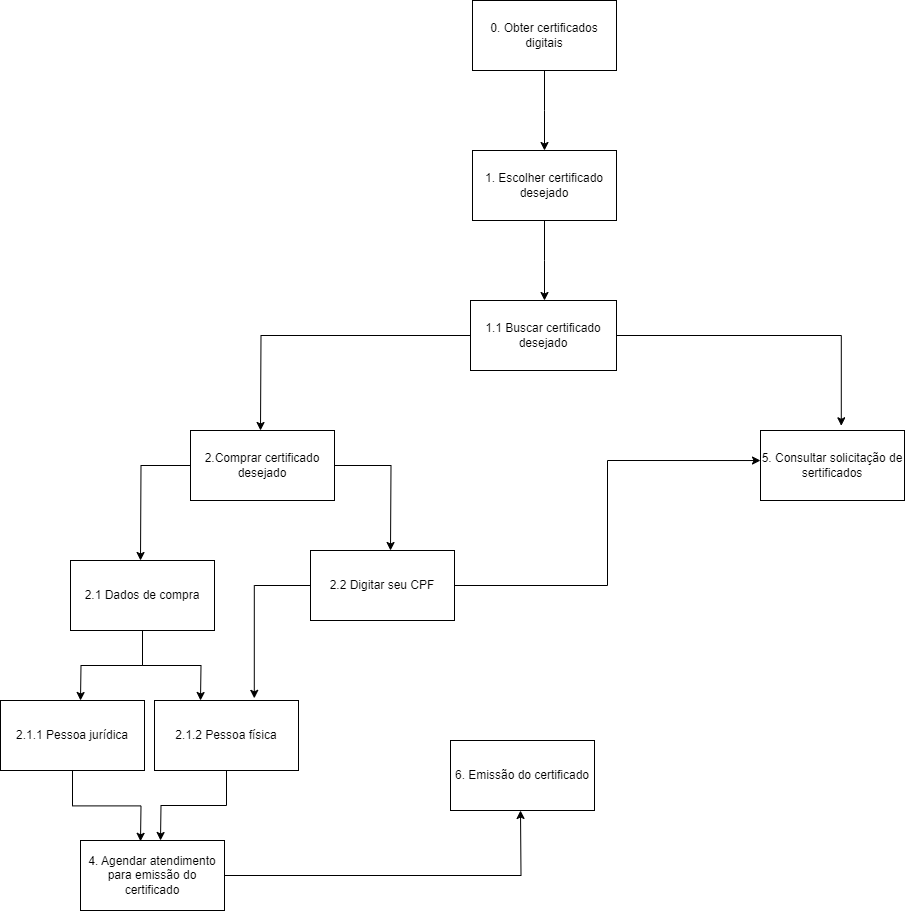

The diagram above was exported from draw.io. Its source (the exported page's mxGraphModel, read from the mxfile embedded in the PNG):
<mxGraphModel dx="2261" dy="772" grid="1" gridSize="10" guides="1" tooltips="1" connect="1" arrows="1" fold="1" page="1" pageScale="1" pageWidth="827" pageHeight="1169" math="0" shadow="0">
  <root>
    <mxCell id="WIyWlLk6GJQsqaUBKTNV-0" />
    <mxCell id="WIyWlLk6GJQsqaUBKTNV-1" parent="WIyWlLk6GJQsqaUBKTNV-0" />
    <mxCell id="o-qgTNyXm5AHzwB4IjhW-8" style="edgeStyle=orthogonalEdgeStyle;rounded=0;orthogonalLoop=1;jettySize=auto;html=1;" parent="WIyWlLk6GJQsqaUBKTNV-1" source="o-qgTNyXm5AHzwB4IjhW-7" edge="1">
      <mxGeometry relative="1" as="geometry">
        <mxPoint x="414" y="220" as="targetPoint" />
      </mxGeometry>
    </mxCell>
    <mxCell id="o-qgTNyXm5AHzwB4IjhW-7" value="0. Obter certificados digitais" style="rounded=0;whiteSpace=wrap;html=1;" parent="WIyWlLk6GJQsqaUBKTNV-1" vertex="1">
      <mxGeometry x="342" y="70" width="144" height="70" as="geometry" />
    </mxCell>
    <mxCell id="o-qgTNyXm5AHzwB4IjhW-10" style="edgeStyle=orthogonalEdgeStyle;rounded=0;orthogonalLoop=1;jettySize=auto;html=1;" parent="WIyWlLk6GJQsqaUBKTNV-1" source="o-qgTNyXm5AHzwB4IjhW-9" edge="1">
      <mxGeometry relative="1" as="geometry">
        <mxPoint x="414" y="370" as="targetPoint" />
      </mxGeometry>
    </mxCell>
    <mxCell id="o-qgTNyXm5AHzwB4IjhW-9" value="1. Escolher certificado desejado" style="rounded=0;whiteSpace=wrap;html=1;" parent="WIyWlLk6GJQsqaUBKTNV-1" vertex="1">
      <mxGeometry x="342" y="220" width="144" height="70" as="geometry" />
    </mxCell>
    <mxCell id="o-qgTNyXm5AHzwB4IjhW-12" style="edgeStyle=orthogonalEdgeStyle;rounded=0;orthogonalLoop=1;jettySize=auto;html=1;" parent="WIyWlLk6GJQsqaUBKTNV-1" source="o-qgTNyXm5AHzwB4IjhW-11" edge="1">
      <mxGeometry relative="1" as="geometry">
        <mxPoint x="130" y="500" as="targetPoint" />
      </mxGeometry>
    </mxCell>
    <mxCell id="o-qgTNyXm5AHzwB4IjhW-15" style="edgeStyle=orthogonalEdgeStyle;rounded=0;orthogonalLoop=1;jettySize=auto;html=1;entryX=0.561;entryY=-0.067;entryDx=0;entryDy=0;entryPerimeter=0;" parent="WIyWlLk6GJQsqaUBKTNV-1" source="o-qgTNyXm5AHzwB4IjhW-11" target="o-qgTNyXm5AHzwB4IjhW-16" edge="1">
      <mxGeometry relative="1" as="geometry">
        <mxPoint x="710" y="480" as="targetPoint" />
        <Array as="points">
          <mxPoint x="711" y="405" />
        </Array>
      </mxGeometry>
    </mxCell>
    <mxCell id="o-qgTNyXm5AHzwB4IjhW-11" value="1.1 Buscar certificado desejado" style="rounded=0;whiteSpace=wrap;html=1;" parent="WIyWlLk6GJQsqaUBKTNV-1" vertex="1">
      <mxGeometry x="340" y="370" width="146" height="70" as="geometry" />
    </mxCell>
    <mxCell id="o-qgTNyXm5AHzwB4IjhW-20" style="edgeStyle=orthogonalEdgeStyle;rounded=0;orthogonalLoop=1;jettySize=auto;html=1;exitX=0;exitY=0.5;exitDx=0;exitDy=0;" parent="WIyWlLk6GJQsqaUBKTNV-1" source="o-qgTNyXm5AHzwB4IjhW-13" edge="1">
      <mxGeometry relative="1" as="geometry">
        <mxPoint x="10" y="630" as="targetPoint" />
      </mxGeometry>
    </mxCell>
    <mxCell id="o-qgTNyXm5AHzwB4IjhW-21" style="edgeStyle=orthogonalEdgeStyle;rounded=0;orthogonalLoop=1;jettySize=auto;html=1;" parent="WIyWlLk6GJQsqaUBKTNV-1" source="o-qgTNyXm5AHzwB4IjhW-13" edge="1">
      <mxGeometry relative="1" as="geometry">
        <mxPoint x="260" y="620" as="targetPoint" />
      </mxGeometry>
    </mxCell>
    <mxCell id="o-qgTNyXm5AHzwB4IjhW-13" value="2.Comprar certificado desejado" style="rounded=0;whiteSpace=wrap;html=1;" parent="WIyWlLk6GJQsqaUBKTNV-1" vertex="1">
      <mxGeometry x="60" y="500" width="144" height="70" as="geometry" />
    </mxCell>
    <mxCell id="o-qgTNyXm5AHzwB4IjhW-16" value="5. Consultar solicitação de sertificados" style="rounded=0;whiteSpace=wrap;html=1;" parent="WIyWlLk6GJQsqaUBKTNV-1" vertex="1">
      <mxGeometry x="630" y="500" width="144" height="70" as="geometry" />
    </mxCell>
    <mxCell id="o-qgTNyXm5AHzwB4IjhW-18" value="2.2 Digitar seu CPF" style="rounded=0;whiteSpace=wrap;html=1;" parent="WIyWlLk6GJQsqaUBKTNV-1" vertex="1">
      <mxGeometry x="180" y="620" width="144" height="70" as="geometry" />
    </mxCell>
    <mxCell id="o-qgTNyXm5AHzwB4IjhW-22" style="edgeStyle=orthogonalEdgeStyle;rounded=0;orthogonalLoop=1;jettySize=auto;html=1;exitX=1;exitY=0.5;exitDx=0;exitDy=0;entryX=0;entryY=0.429;entryDx=0;entryDy=0;entryPerimeter=0;" parent="WIyWlLk6GJQsqaUBKTNV-1" source="o-qgTNyXm5AHzwB4IjhW-18" target="o-qgTNyXm5AHzwB4IjhW-16" edge="1">
      <mxGeometry relative="1" as="geometry" />
    </mxCell>
    <mxCell id="o-qgTNyXm5AHzwB4IjhW-25" style="edgeStyle=orthogonalEdgeStyle;rounded=0;orthogonalLoop=1;jettySize=auto;html=1;" parent="WIyWlLk6GJQsqaUBKTNV-1" source="o-qgTNyXm5AHzwB4IjhW-24" edge="1">
      <mxGeometry relative="1" as="geometry">
        <mxPoint x="-49.99999999999977" y="770" as="targetPoint" />
      </mxGeometry>
    </mxCell>
    <mxCell id="o-qgTNyXm5AHzwB4IjhW-26" style="edgeStyle=orthogonalEdgeStyle;rounded=0;orthogonalLoop=1;jettySize=auto;html=1;" parent="WIyWlLk6GJQsqaUBKTNV-1" source="o-qgTNyXm5AHzwB4IjhW-24" edge="1">
      <mxGeometry relative="1" as="geometry">
        <mxPoint x="70" y="770" as="targetPoint" />
      </mxGeometry>
    </mxCell>
    <mxCell id="o-qgTNyXm5AHzwB4IjhW-24" value="2.1 Dados de compra" style="rounded=0;whiteSpace=wrap;html=1;" parent="WIyWlLk6GJQsqaUBKTNV-1" vertex="1">
      <mxGeometry x="-60" y="630" width="144" height="70" as="geometry" />
    </mxCell>
    <mxCell id="o-qgTNyXm5AHzwB4IjhW-31" style="edgeStyle=orthogonalEdgeStyle;rounded=0;orthogonalLoop=1;jettySize=auto;html=1;" parent="WIyWlLk6GJQsqaUBKTNV-1" source="o-qgTNyXm5AHzwB4IjhW-27" edge="1">
      <mxGeometry relative="1" as="geometry">
        <mxPoint x="10.000000000000227" y="910.8333333333334" as="targetPoint" />
      </mxGeometry>
    </mxCell>
    <mxCell id="o-qgTNyXm5AHzwB4IjhW-27" value="2.1.1 Pessoa jurídica" style="rounded=0;whiteSpace=wrap;html=1;" parent="WIyWlLk6GJQsqaUBKTNV-1" vertex="1">
      <mxGeometry x="-130" y="770" width="144" height="70" as="geometry" />
    </mxCell>
    <mxCell id="o-qgTNyXm5AHzwB4IjhW-32" style="edgeStyle=orthogonalEdgeStyle;rounded=0;orthogonalLoop=1;jettySize=auto;html=1;" parent="WIyWlLk6GJQsqaUBKTNV-1" source="o-qgTNyXm5AHzwB4IjhW-28" edge="1">
      <mxGeometry relative="1" as="geometry">
        <mxPoint x="30" y="910" as="targetPoint" />
      </mxGeometry>
    </mxCell>
    <mxCell id="o-qgTNyXm5AHzwB4IjhW-28" value="2.1.2 Pessoa física" style="rounded=0;whiteSpace=wrap;html=1;" parent="WIyWlLk6GJQsqaUBKTNV-1" vertex="1">
      <mxGeometry x="24" y="770" width="144" height="70" as="geometry" />
    </mxCell>
    <mxCell id="o-qgTNyXm5AHzwB4IjhW-29" style="edgeStyle=orthogonalEdgeStyle;rounded=0;orthogonalLoop=1;jettySize=auto;html=1;entryX=0.693;entryY=-0.031;entryDx=0;entryDy=0;entryPerimeter=0;" parent="WIyWlLk6GJQsqaUBKTNV-1" source="o-qgTNyXm5AHzwB4IjhW-18" target="o-qgTNyXm5AHzwB4IjhW-28" edge="1">
      <mxGeometry relative="1" as="geometry" />
    </mxCell>
    <mxCell id="o-qgTNyXm5AHzwB4IjhW-35" style="edgeStyle=orthogonalEdgeStyle;rounded=0;orthogonalLoop=1;jettySize=auto;html=1;" parent="WIyWlLk6GJQsqaUBKTNV-1" source="o-qgTNyXm5AHzwB4IjhW-34" edge="1">
      <mxGeometry relative="1" as="geometry">
        <mxPoint x="390" y="880" as="targetPoint" />
      </mxGeometry>
    </mxCell>
    <mxCell id="o-qgTNyXm5AHzwB4IjhW-34" value="4. Agendar atendimento para emissão do certificado" style="rounded=0;whiteSpace=wrap;html=1;" parent="WIyWlLk6GJQsqaUBKTNV-1" vertex="1">
      <mxGeometry x="-50" y="910" width="144" height="70" as="geometry" />
    </mxCell>
    <mxCell id="o-qgTNyXm5AHzwB4IjhW-36" value="6. Emissão do certificado" style="rounded=0;whiteSpace=wrap;html=1;" parent="WIyWlLk6GJQsqaUBKTNV-1" vertex="1">
      <mxGeometry x="320" y="810" width="144" height="70" as="geometry" />
    </mxCell>
  </root>
</mxGraphModel>